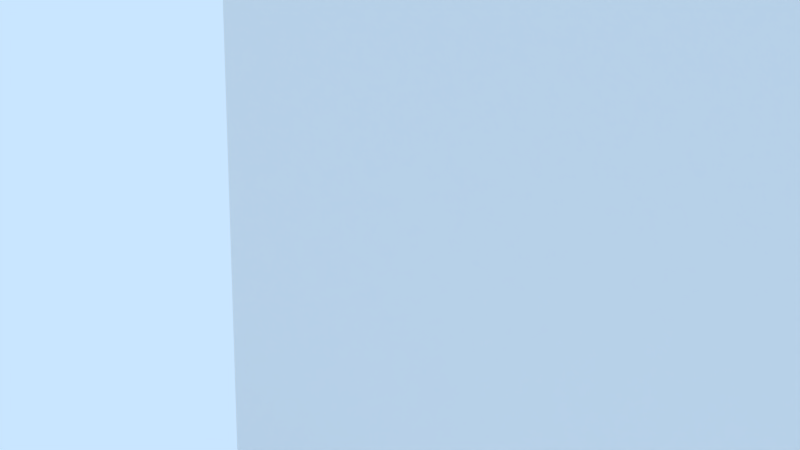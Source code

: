 # Source: newCheckpointSystem.blend  (saved by Blender 2.79.6; exported with 4.5.12 LTS)
import bpy
from mathutils import Matrix  # noqa: F401  (used for matrix-valued properties, if any)

bpy.ops.wm.read_factory_settings(use_empty=True)
scene = bpy.context.scene
scene.name = 'Scene'

# ---- collections
col_collection_1 = bpy.data.collections.new('Collection 1'); scene.collection.children.link(col_collection_1)

# ---- materials (node trees are filled in below, after node groups)
mat_material = bpy.data.materials.new('Material')
mat_material.alpha_threshold = 0.0
mat_material.use_transparent_shadow = False
mat_material.roughness = 0.5
mat_ground = bpy.data.materials.new('Ground')
mat_ground.alpha_threshold = 0.0
mat_ground.use_transparent_shadow = False
mat_ground.roughness = 0.5
mat_ground.line_color = (0.0, 0.0, 0.0, 1.0)
mat_cube = bpy.data.materials.new('Cube')
mat_cube.alpha_threshold = 0.0
mat_cube.use_transparent_shadow = False
mat_cube.diffuse_color = (0.1, 0.2, 0.8, 1.0)
mat_cube.roughness = 0.5
mat_cube.line_color = (0.0, 0.0, 0.0, 1.0)

# ---- material node trees

# ---- world
world_world = bpy.data.worlds.new('World'); scene.world = world_world
world_world.color = (0.5853, 0.7879, 1.0)
world_world.use_sun_shadow = False
world_world.sun_shadow_jitter_overblur = 0.0

# ---- cameras
cam_camera = bpy.data.cameras.new('Camera')
cam_camera.clip_end = 100.0
cam_camera.lens = 35.0
cam_camera.sensor_width = 32.0
cam_camera.sensor_height = 18.0
cam_camera.ortho_scale = 7.314
cam_camera.dof.focus_distance = 0.0
cam_camera.dof.aperture_fstop = 128.0

# ---- lights
light_lamp_002 = bpy.data.lights.new('Lamp.002', 'SUN')
light_lamp_002.color = (1.0, 0.2858, 0.003573)
light_lamp_002.transmission_factor = 0.0
light_lamp_002.cutoff_distance = 30.0
light_lamp_002.angle = 0.1993
light_lamp_002.energy = 0.4
light_lamp_002.shadow_buffer_clip_start = 1.001
light_lamp_002.shadow_soft_size = 0.1
light_lamp_002.shadow_cascade_max_distance = 1000.0
light_lamp_001 = bpy.data.lights.new('Lamp.001', 'SUN')
light_lamp_001.color = (0.002057, 0.3427, 1.0)
light_lamp_001.transmission_factor = 0.0
light_lamp_001.cutoff_distance = 30.0
light_lamp_001.angle = 0.1993
light_lamp_001.energy = 0.4
light_lamp_001.shadow_buffer_clip_start = 1.001
light_lamp_001.shadow_soft_size = 0.1
light_lamp_001.shadow_cascade_max_distance = 1000.0
light_sun = bpy.data.lights.new('Sun', 'SUN')
light_sun.transmission_factor = 0.0
light_sun.cutoff_distance = 42.0
light_sun.angle = 0.1993
light_sun.energy = 1.0
light_sun.shadow_buffer_clip_start = 1.001
light_sun.shadow_soft_size = 0.1
light_sun.shadow_cascade_max_distance = 1000.0

# ---- meshes
me_plane_001 = bpy.data.meshes.new('Plane.001')
me_plane_001.from_pydata([(-6.807, -6.807, 0.0), (6.807, -6.807, 0.0), (-6.807, 6.807, 0.0), (6.807, 6.807, 0.0)], [], [(0, 2, 3, 1)])
me_plane_001.materials.append(mat_material)
me_plane_001.use_remesh_preserve_volume = False
me_plane_001.use_remesh_preserve_attributes = False
me_plane_001.use_mirror_vertex_groups = False
me_plane_001.update()
me_plane = bpy.data.meshes.new('Plane')
me_plane.from_pydata([(-1.0, -1.0, 0.0), (1.0, -1.0, 0.0), (-1.0, 1.0, 0.0), (1.0, 1.0, 0.0)], [], [(0, 1, 3, 2)])
me_plane.materials.append(mat_ground)
me_plane.use_remesh_preserve_volume = False
me_plane.use_remesh_preserve_attributes = False
me_plane.use_mirror_vertex_groups = False
me_plane.update()
me_cube = bpy.data.meshes.new('Cube')
me_cube.from_pydata([(1.0, 1.0, -1.0), (1.0, -1.0, -1.0), (-1.0, -1.0, -1.0), (-1.0, 1.0, -1.0), (1.0, 1.0, 1.0), (1.0, -1.0, 1.0), (-1.0, -1.0, 1.0), (-1.0, 1.0, 1.0)], [], [(0, 1, 2, 3), (4, 7, 6, 5), (0, 4, 5, 1), (1, 5, 6, 2), (2, 6, 7, 3), (4, 0, 3, 7)])
me_cube.materials.append(mat_cube)
me_cube.use_remesh_preserve_volume = False
me_cube.use_remesh_preserve_attributes = False
me_cube.use_mirror_vertex_groups = False
me_cube.update()

# ---- objects
ob_plane_001 = bpy.data.objects.new('Plane.001', me_plane_001)
ob_empty = bpy.data.objects.new('Empty', None)
ob_lamp_002 = bpy.data.objects.new('Lamp.002', light_lamp_002)
ob_lamp_001 = bpy.data.objects.new('Lamp.001', light_lamp_001)
ob_plane = bpy.data.objects.new('Plane', me_plane)
ob_cube = bpy.data.objects.new('Cube', me_cube)
ob_lamp = bpy.data.objects.new('Lamp', light_sun)
ob_camera = bpy.data.objects.new('Camera', cam_camera)

# ---- transforms, parenting, visibility, modifiers, constraints
ob_plane_001.location = (0.0, 2.0, 0.0)
ob_plane_001.rotation_euler = (1.571, -0.0, 9.425)
ob_plane_001.lineart.crease_threshold = 0.0
ob_empty.parent = ob_plane_001
ob_empty.matrix_parent_inverse = Matrix(((0.7071, 0.7071, -3.553e-15, -5.153), (2.98e-08, -2.98e-08, 1.0, -1.0), (0.7071, -0.7071, -4.371e-08, 5.153), (0.0, 0.0, 0.0, 1.0)))
ob_empty.location = (-0.7071, 7.994, 1.0)
ob_empty.rotation_euler = (0.0, -0.0, 0.7854)
ob_empty.lineart.crease_threshold = 0.0
ob_lamp_002.location = (7.781, 4.307, 6.73)
ob_lamp_002.rotation_euler = (3.142, -0.0, 0.0)
ob_lamp_002.lock_rotations_4d = False
ob_lamp_002.empty_display_type = 'ARROWS'
ob_lamp_002.color = (0.0, 0.0, 0.0, 0.0)
ob_lamp_002.lineart.crease_threshold = 0.0
ob_lamp_001.location = (7.781, 4.307, 6.73)
ob_lamp_001.lock_rotations_4d = False
ob_lamp_001.empty_display_type = 'ARROWS'
ob_lamp_001.color = (0.0, 0.0, 0.0, 0.0)
ob_lamp_001.lineart.crease_threshold = 0.0
ob_plane.location = (0.0, 0.0, -8.549)
ob_plane.scale = (10.0, 10.0, 10.0)
ob_plane.lineart.crease_threshold = 0.0
ob_cube.location = (0.0, -158.4, 1.0)
ob_cube.lock_rotations_4d = False
ob_cube.empty_display_type = 'ARROWS'
ob_cube.lineart.crease_threshold = 0.0
ob_lamp.location = (10.31, 3.409, 14.65)
ob_lamp.rotation_euler = (0.6503, 0.05522, 1.866)
ob_lamp.lock_rotations_4d = False
ob_lamp.empty_display_type = 'ARROWS'
ob_lamp.color = (0.0, 0.0, 0.0, 0.0)
ob_lamp.lineart.crease_threshold = 0.0
ob_camera.location = (9.72, -12.53, 4.229)
ob_camera.rotation_euler = (1.406, 0.0, 0.6553)
ob_camera.lock_rotations_4d = False
ob_camera.empty_display_type = 'ARROWS'
ob_camera.color = (0.0, 0.0, 0.0, 0.0)
ob_camera.display_type = 'WIRE'
ob_camera.lineart.crease_threshold = 0.0

# ---- collection membership
col_collection_1.objects.link(ob_plane_001)
col_collection_1.objects.link(ob_empty)
col_collection_1.objects.link(ob_lamp_002)
col_collection_1.objects.link(ob_lamp_001)
col_collection_1.objects.link(ob_plane)
col_collection_1.objects.link(ob_cube)
col_collection_1.objects.link(ob_lamp)
col_collection_1.objects.link(ob_camera)

# ---- scene / render settings (as saved in the file)
scene.camera = ob_camera
scene.frame_start = 1; scene.frame_end = 250; scene.frame_set(1)
scene.render.engine = 'BLENDER_EEVEE_NEXT'
scene.render.resolution_percentage = 50
scene.render.dither_intensity = 0.0
scene.cycles.use_denoising = False
scene.cycles.samples = 128
scene.cycles.sampling_pattern = 'TABULATED_SOBOL'
scene.cycles.use_adaptive_sampling = False
scene.cycles.use_light_tree = False
scene.view_settings.view_transform = 'Standard'
bpy.context.view_layer.update()
